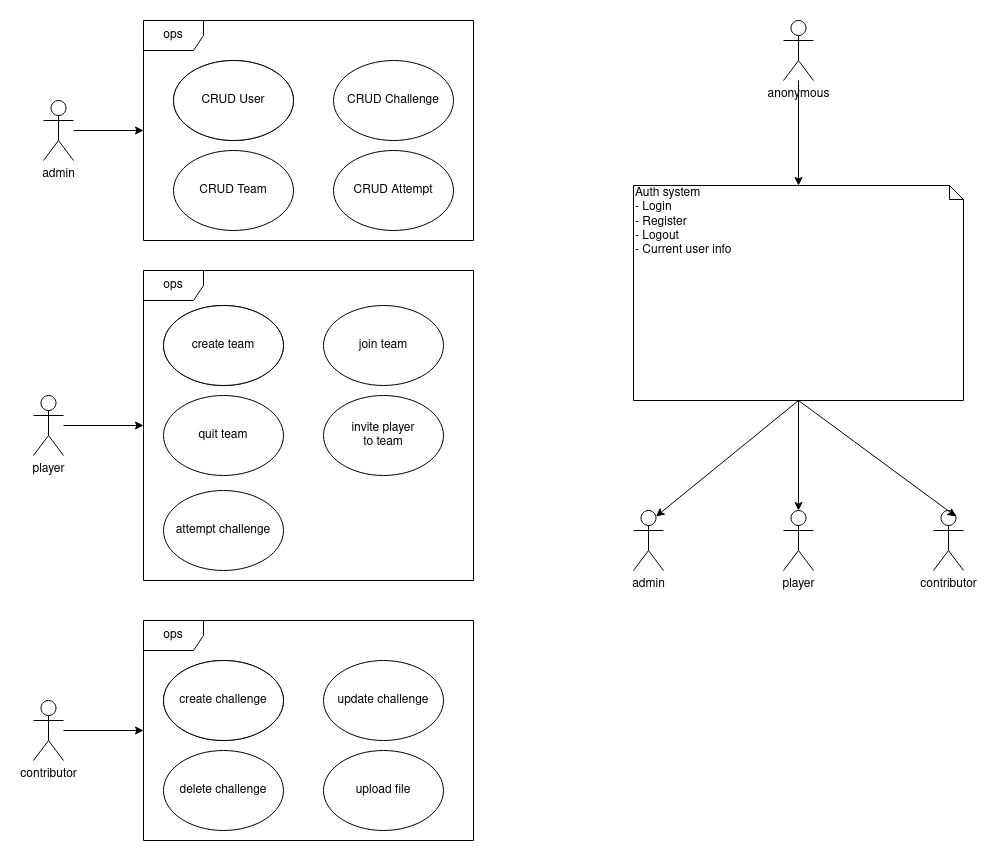

The diagram above was exported from draw.io. Its source (the exported page's mxGraphModel, read from the mxfile embedded in the PNG):
<mxGraphModel dx="1502" dy="696" grid="1" gridSize="10" guides="1" tooltips="1" connect="1" arrows="1" fold="1" page="1" pageScale="1" pageWidth="1100" pageHeight="850" background="#ffffff" math="0" shadow="0">
  <root>
    <mxCell id="0" />
    <mxCell id="1" parent="0" />
    <mxCell id="9zoFxFpzhjPXrK-lzfFK-132" style="edgeStyle=orthogonalEdgeStyle;rounded=0;orthogonalLoop=1;jettySize=auto;html=1;" parent="1" source="9zoFxFpzhjPXrK-lzfFK-121" target="9zoFxFpzhjPXrK-lzfFK-128" edge="1">
      <mxGeometry relative="1" as="geometry" />
    </mxCell>
    <mxCell id="9zoFxFpzhjPXrK-lzfFK-121" value="admin" style="shape=umlActor;verticalLabelPosition=bottom;verticalAlign=top;html=1;outlineConnect=0;" parent="1" vertex="1">
      <mxGeometry x="70" y="100" width="30" height="60" as="geometry" />
    </mxCell>
    <mxCell id="9zoFxFpzhjPXrK-lzfFK-123" value="CRUD Team" style="ellipse;whiteSpace=wrap;html=1;" parent="1" vertex="1">
      <mxGeometry x="200" y="150" width="120" height="80" as="geometry" />
    </mxCell>
    <mxCell id="9zoFxFpzhjPXrK-lzfFK-124" value="CRUD Challenge" style="ellipse;whiteSpace=wrap;html=1;" parent="1" vertex="1">
      <mxGeometry x="360" y="60" width="120" height="80" as="geometry" />
    </mxCell>
    <mxCell id="9zoFxFpzhjPXrK-lzfFK-125" value="CRUD Attempt" style="ellipse;whiteSpace=wrap;html=1;" parent="1" vertex="1">
      <mxGeometry x="360" y="150" width="120" height="80" as="geometry" />
    </mxCell>
    <mxCell id="9zoFxFpzhjPXrK-lzfFK-128" value="ops" style="shape=umlFrame;whiteSpace=wrap;html=1;" parent="1" vertex="1">
      <mxGeometry x="170" y="20" width="330" height="220" as="geometry" />
    </mxCell>
    <mxCell id="9zoFxFpzhjPXrK-lzfFK-129" value="CRUD User" style="ellipse;whiteSpace=wrap;html=1;" parent="1" vertex="1">
      <mxGeometry x="200" y="60" width="120" height="80" as="geometry" />
    </mxCell>
    <mxCell id="9zoFxFpzhjPXrK-lzfFK-130" value="CRUD User" style="ellipse;whiteSpace=wrap;html=1;" parent="1" vertex="1">
      <mxGeometry x="200" y="60" width="120" height="80" as="geometry" />
    </mxCell>
    <mxCell id="9zoFxFpzhjPXrK-lzfFK-133" style="edgeStyle=orthogonalEdgeStyle;rounded=0;orthogonalLoop=1;jettySize=auto;html=1;" parent="1" source="9zoFxFpzhjPXrK-lzfFK-134" target="9zoFxFpzhjPXrK-lzfFK-138" edge="1">
      <mxGeometry relative="1" as="geometry" />
    </mxCell>
    <mxCell id="9zoFxFpzhjPXrK-lzfFK-134" value="player" style="shape=umlActor;verticalLabelPosition=bottom;verticalAlign=top;html=1;outlineConnect=0;" parent="1" vertex="1">
      <mxGeometry x="60" y="395" width="30" height="60" as="geometry" />
    </mxCell>
    <mxCell id="9zoFxFpzhjPXrK-lzfFK-135" value="quit team" style="ellipse;whiteSpace=wrap;html=1;" parent="1" vertex="1">
      <mxGeometry x="190" y="395" width="120" height="80" as="geometry" />
    </mxCell>
    <mxCell id="9zoFxFpzhjPXrK-lzfFK-136" value="join team" style="ellipse;whiteSpace=wrap;html=1;" parent="1" vertex="1">
      <mxGeometry x="350" y="305" width="120" height="80" as="geometry" />
    </mxCell>
    <mxCell id="9zoFxFpzhjPXrK-lzfFK-137" value="attempt challenge" style="ellipse;whiteSpace=wrap;html=1;" parent="1" vertex="1">
      <mxGeometry x="190" y="490" width="120" height="80" as="geometry" />
    </mxCell>
    <mxCell id="9zoFxFpzhjPXrK-lzfFK-138" value="ops" style="shape=umlFrame;whiteSpace=wrap;html=1;" parent="1" vertex="1">
      <mxGeometry x="170" y="270" width="330" height="310" as="geometry" />
    </mxCell>
    <mxCell id="9zoFxFpzhjPXrK-lzfFK-139" value="CRUD User" style="ellipse;whiteSpace=wrap;html=1;" parent="1" vertex="1">
      <mxGeometry x="190" y="305" width="120" height="80" as="geometry" />
    </mxCell>
    <mxCell id="9zoFxFpzhjPXrK-lzfFK-140" value="create team" style="ellipse;whiteSpace=wrap;html=1;" parent="1" vertex="1">
      <mxGeometry x="190" y="305" width="120" height="80" as="geometry" />
    </mxCell>
    <mxCell id="9zoFxFpzhjPXrK-lzfFK-141" style="edgeStyle=orthogonalEdgeStyle;rounded=0;orthogonalLoop=1;jettySize=auto;html=1;" parent="1" source="9zoFxFpzhjPXrK-lzfFK-142" target="9zoFxFpzhjPXrK-lzfFK-146" edge="1">
      <mxGeometry relative="1" as="geometry" />
    </mxCell>
    <mxCell id="9zoFxFpzhjPXrK-lzfFK-142" value="contributor" style="shape=umlActor;verticalLabelPosition=bottom;verticalAlign=top;html=1;outlineConnect=0;" parent="1" vertex="1">
      <mxGeometry x="60" y="700" width="30" height="60" as="geometry" />
    </mxCell>
    <mxCell id="9zoFxFpzhjPXrK-lzfFK-143" value="delete challenge" style="ellipse;whiteSpace=wrap;html=1;" parent="1" vertex="1">
      <mxGeometry x="190" y="750" width="120" height="80" as="geometry" />
    </mxCell>
    <mxCell id="9zoFxFpzhjPXrK-lzfFK-144" value="update challenge" style="ellipse;whiteSpace=wrap;html=1;" parent="1" vertex="1">
      <mxGeometry x="350" y="660" width="120" height="80" as="geometry" />
    </mxCell>
    <mxCell id="9zoFxFpzhjPXrK-lzfFK-145" value="upload file" style="ellipse;whiteSpace=wrap;html=1;" parent="1" vertex="1">
      <mxGeometry x="350" y="750" width="120" height="80" as="geometry" />
    </mxCell>
    <mxCell id="9zoFxFpzhjPXrK-lzfFK-146" value="ops" style="shape=umlFrame;whiteSpace=wrap;html=1;" parent="1" vertex="1">
      <mxGeometry x="170" y="620" width="330" height="220" as="geometry" />
    </mxCell>
    <mxCell id="9zoFxFpzhjPXrK-lzfFK-147" value="CRUD User" style="ellipse;whiteSpace=wrap;html=1;" parent="1" vertex="1">
      <mxGeometry x="190" y="660" width="120" height="80" as="geometry" />
    </mxCell>
    <mxCell id="9zoFxFpzhjPXrK-lzfFK-148" value="create challenge" style="ellipse;whiteSpace=wrap;html=1;" parent="1" vertex="1">
      <mxGeometry x="190" y="660" width="120" height="80" as="geometry" />
    </mxCell>
    <mxCell id="9zoFxFpzhjPXrK-lzfFK-150" value="anonymous" style="shape=umlActor;verticalLabelPosition=bottom;verticalAlign=top;html=1;outlineConnect=0;" parent="1" vertex="1">
      <mxGeometry x="810" y="20" width="30" height="60" as="geometry" />
    </mxCell>
    <mxCell id="9zoFxFpzhjPXrK-lzfFK-151" value="contributor" style="shape=umlActor;verticalLabelPosition=bottom;verticalAlign=top;html=1;outlineConnect=0;" parent="1" vertex="1">
      <mxGeometry x="960" y="510" width="30" height="60" as="geometry" />
    </mxCell>
    <mxCell id="9zoFxFpzhjPXrK-lzfFK-152" value="player" style="shape=umlActor;verticalLabelPosition=bottom;verticalAlign=top;html=1;outlineConnect=0;" parent="1" vertex="1">
      <mxGeometry x="810" y="510" width="30" height="60" as="geometry" />
    </mxCell>
    <mxCell id="9zoFxFpzhjPXrK-lzfFK-153" value="admin" style="shape=umlActor;verticalLabelPosition=bottom;verticalAlign=top;html=1;outlineConnect=0;" parent="1" vertex="1">
      <mxGeometry x="660" y="510" width="30" height="60" as="geometry" />
    </mxCell>
    <mxCell id="9zoFxFpzhjPXrK-lzfFK-156" value="&lt;div&gt;Auth system&lt;/div&gt;&lt;div&gt;- Login&lt;/div&gt;&lt;div&gt;- Register&lt;/div&gt;&lt;div&gt;- Logout&lt;/div&gt;&lt;div&gt;- Current user info&lt;br&gt;&lt;/div&gt;" style="shape=note;whiteSpace=wrap;html=1;size=14;verticalAlign=top;align=left;spacingTop=-6;" parent="1" vertex="1">
      <mxGeometry x="660" y="185" width="330" height="215" as="geometry" />
    </mxCell>
    <mxCell id="9zoFxFpzhjPXrK-lzfFK-174" value="" style="endArrow=classic;html=1;entryX=0.75;entryY=0.1;entryDx=0;entryDy=0;entryPerimeter=0;exitX=0.5;exitY=1;exitDx=0;exitDy=0;exitPerimeter=0;" parent="1" source="9zoFxFpzhjPXrK-lzfFK-156" target="9zoFxFpzhjPXrK-lzfFK-151" edge="1">
      <mxGeometry width="50" height="50" relative="1" as="geometry">
        <mxPoint x="670" y="90" as="sourcePoint" />
        <mxPoint x="720" y="40" as="targetPoint" />
      </mxGeometry>
    </mxCell>
    <mxCell id="9zoFxFpzhjPXrK-lzfFK-175" value="" style="endArrow=classic;html=1;" parent="1" source="9zoFxFpzhjPXrK-lzfFK-156" target="9zoFxFpzhjPXrK-lzfFK-152" edge="1">
      <mxGeometry width="50" height="50" relative="1" as="geometry">
        <mxPoint x="680" y="100" as="sourcePoint" />
        <mxPoint x="730" y="50" as="targetPoint" />
      </mxGeometry>
    </mxCell>
    <mxCell id="9zoFxFpzhjPXrK-lzfFK-176" value="" style="endArrow=classic;html=1;exitX=0.5;exitY=1;exitDx=0;exitDy=0;exitPerimeter=0;entryX=0.75;entryY=0.1;entryDx=0;entryDy=0;entryPerimeter=0;" parent="1" source="9zoFxFpzhjPXrK-lzfFK-156" target="9zoFxFpzhjPXrK-lzfFK-153" edge="1">
      <mxGeometry width="50" height="50" relative="1" as="geometry">
        <mxPoint x="690" y="110" as="sourcePoint" />
        <mxPoint x="740" y="60" as="targetPoint" />
      </mxGeometry>
    </mxCell>
    <mxCell id="9zoFxFpzhjPXrK-lzfFK-177" value="" style="endArrow=classic;html=1;" parent="1" source="9zoFxFpzhjPXrK-lzfFK-150" target="9zoFxFpzhjPXrK-lzfFK-156" edge="1">
      <mxGeometry width="50" height="50" relative="1" as="geometry">
        <mxPoint x="700" y="120" as="sourcePoint" />
        <mxPoint x="750" y="70" as="targetPoint" />
      </mxGeometry>
    </mxCell>
    <mxCell id="5FcZsm_SOaDwgmL0a3jo-14" value="&lt;div&gt;invite player &lt;br&gt;&lt;/div&gt;&lt;div&gt;to team&lt;/div&gt;" style="ellipse;whiteSpace=wrap;html=1;" parent="1" vertex="1">
      <mxGeometry x="350" y="395" width="120" height="80" as="geometry" />
    </mxCell>
  </root>
</mxGraphModel>